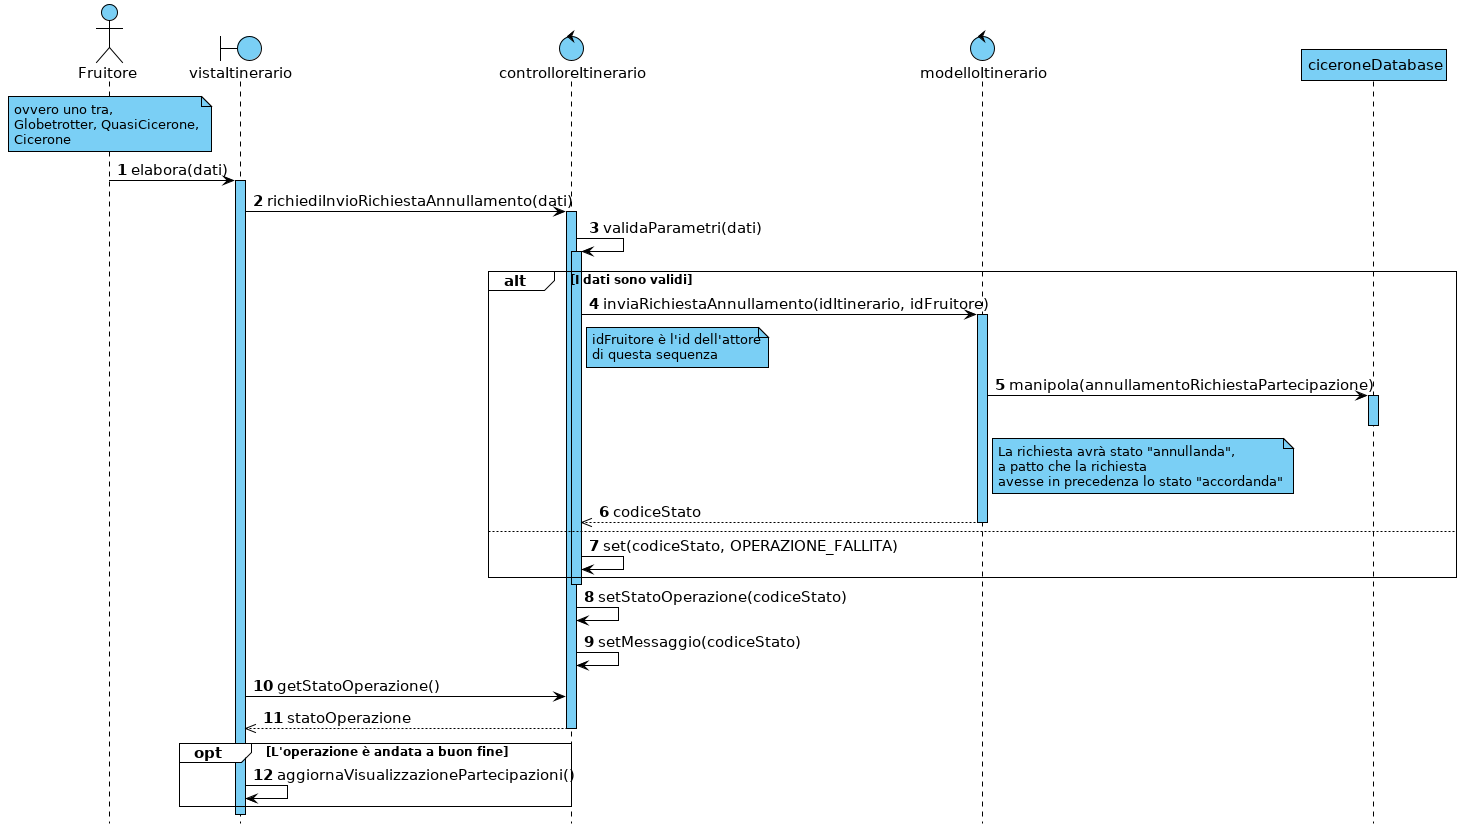

The diagram above was rendered by PlantUML. Its source (embedded in the PNG):
@startuml

hide footbox



skinparam backgroundColor white
skinparam shadowing false

skinparam {
    ArrowColor                         black
    ArrowFontSize                      15
    ArrowTextAlignment                 center
    SequenceActorBorderThickness       1
    SequenceGroupBorderThickness       1
    SequenceGroupBackgroundColor       white
    SequenceGroupFontSize              12
    SequenceGroupHeaderFontSize        15
    SequenceLifeLineBorderColor        black
    SequenceLifeLineBackgroundColor    #7acff5
    SequenceLifeLineBorderThickness    1
    SequenceParticipantBackgroundColor #7acff5
    SequenceParticipantBorderColor     black
    SequenceParticipantBorderThickness 1
    ParticipantFontSize                15
    BoundaryBackgroundColor            #7acff5
    BoundaryBorderColor                black
    BoundaryFontSize                   15
    ControlBackgroundColor             #7acff5
    ControlBorderColor                 black
    ControlFontSize                    15
    ActorFontSize                      15
    ActorBorderColor                   black
    ActorBackgroundColor               #7acff5
    NoteBackgroundColor                #7acff5
    NoteBorderColor                    black
}


autonumber

actor Fruitore
boundary vistaItinerario
control controlloreItinerario
control modelloItinerario
participant ciceroneDatabase

note over Fruitore : ovvero uno tra,\nGlobetrotter, QuasiCicerone,\nCicerone

Fruitore -> vistaItinerario : elabora(dati)
activate vistaItinerario
vistaItinerario -> controlloreItinerario : richiediInvioRichiestaAnnullamento(dati)
activate controlloreItinerario
controlloreItinerario -> controlloreItinerario : validaParametri(dati)
activate controlloreItinerario

alt I dati sono validi
    controlloreItinerario -> modelloItinerario : inviaRichiestaAnnullamento(idItinerario, idFruitore)
    note right of controlloreItinerario : idFruitore è l'id dell'attore\ndi questa sequenza

    activate modelloItinerario

    modelloItinerario -> ciceroneDatabase : manipola(annullamentoRichiestaPartecipazione)
    activate ciceroneDatabase
    note right of modelloItinerario : La richiesta avrà stato "annullanda",\na patto che la richiesta\navesse in precedenza lo stato "accordanda"
    deactivate ciceroneDatabase
    
    controlloreItinerario <<-- modelloItinerario : codiceStato
    deactivate modelloItinerario
else
    controlloreItinerario -> controlloreItinerario : set(codiceStato, OPERAZIONE_FALLITA)
end
deactivate controlloreItinerario

controlloreItinerario -> controlloreItinerario : setStatoOperazione(codiceStato)
controlloreItinerario -> controlloreItinerario : setMessaggio(codiceStato)

vistaItinerario -> controlloreItinerario : getStatoOperazione()
vistaItinerario <<-- controlloreItinerario : statoOperazione
deactivate controlloreItinerario

opt L'operazione è andata a buon fine
    vistaItinerario -> vistaItinerario : aggiornaVisualizzazionePartecipazioni()
end

@enduml